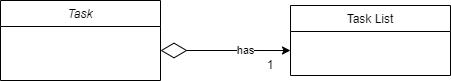

The diagram above was exported from draw.io. Its source (the exported page's mxGraphModel, read from the mxfile embedded in the PNG):
<mxGraphModel dx="1034" dy="442" grid="1" gridSize="10" guides="1" tooltips="1" connect="1" arrows="1" fold="1" page="1" pageScale="1" pageWidth="827" pageHeight="1169" math="0" shadow="0">
  <root>
    <mxCell id="WIyWlLk6GJQsqaUBKTNV-0" />
    <mxCell id="WIyWlLk6GJQsqaUBKTNV-1" parent="WIyWlLk6GJQsqaUBKTNV-0" />
    <mxCell id="zkfFHV4jXpPFQw0GAbJ--0" value="Task" style="swimlane;fontStyle=2;align=center;verticalAlign=top;childLayout=stackLayout;horizontal=1;startSize=26;horizontalStack=0;resizeParent=1;resizeLast=0;collapsible=1;marginBottom=0;rounded=0;shadow=0;strokeWidth=1;" parent="WIyWlLk6GJQsqaUBKTNV-1" vertex="1">
      <mxGeometry x="220" y="140" width="160" height="80" as="geometry">
        <mxRectangle x="230" y="140" width="160" height="26" as="alternateBounds" />
      </mxGeometry>
    </mxCell>
    <mxCell id="zkfFHV4jXpPFQw0GAbJ--13" value="Task List" style="swimlane;fontStyle=0;align=center;verticalAlign=top;childLayout=stackLayout;horizontal=1;startSize=26;horizontalStack=0;resizeParent=1;resizeLast=0;collapsible=1;marginBottom=0;rounded=0;shadow=0;strokeWidth=1;" parent="WIyWlLk6GJQsqaUBKTNV-1" vertex="1">
      <mxGeometry x="510" y="145" width="160" height="70" as="geometry">
        <mxRectangle x="340" y="380" width="170" height="26" as="alternateBounds" />
      </mxGeometry>
    </mxCell>
    <mxCell id="rEb73czICwV0zk98W5QG-0" value="" style="endArrow=diamondThin;endFill=0;endSize=24;html=1;rounded=0;" edge="1" parent="WIyWlLk6GJQsqaUBKTNV-1">
      <mxGeometry width="160" relative="1" as="geometry">
        <mxPoint x="470" y="190" as="sourcePoint" />
        <mxPoint x="380" y="190" as="targetPoint" />
      </mxGeometry>
    </mxCell>
    <mxCell id="rEb73czICwV0zk98W5QG-2" value="has" style="edgeStyle=none;orthogonalLoop=1;jettySize=auto;html=1;rounded=0;entryX=0;entryY=1.308;entryDx=0;entryDy=0;entryPerimeter=0;" edge="1" parent="WIyWlLk6GJQsqaUBKTNV-1">
      <mxGeometry width="100" relative="1" as="geometry">
        <mxPoint x="420" y="190" as="sourcePoint" />
        <mxPoint x="510" y="190.00800000000004" as="targetPoint" />
        <Array as="points" />
      </mxGeometry>
    </mxCell>
    <mxCell id="rEb73czICwV0zk98W5QG-3" value="1" style="text;strokeColor=none;align=center;fillColor=none;html=1;verticalAlign=middle;whiteSpace=wrap;rounded=0;" vertex="1" parent="WIyWlLk6GJQsqaUBKTNV-1">
      <mxGeometry x="460" y="190" width="60" height="30" as="geometry" />
    </mxCell>
  </root>
</mxGraphModel>